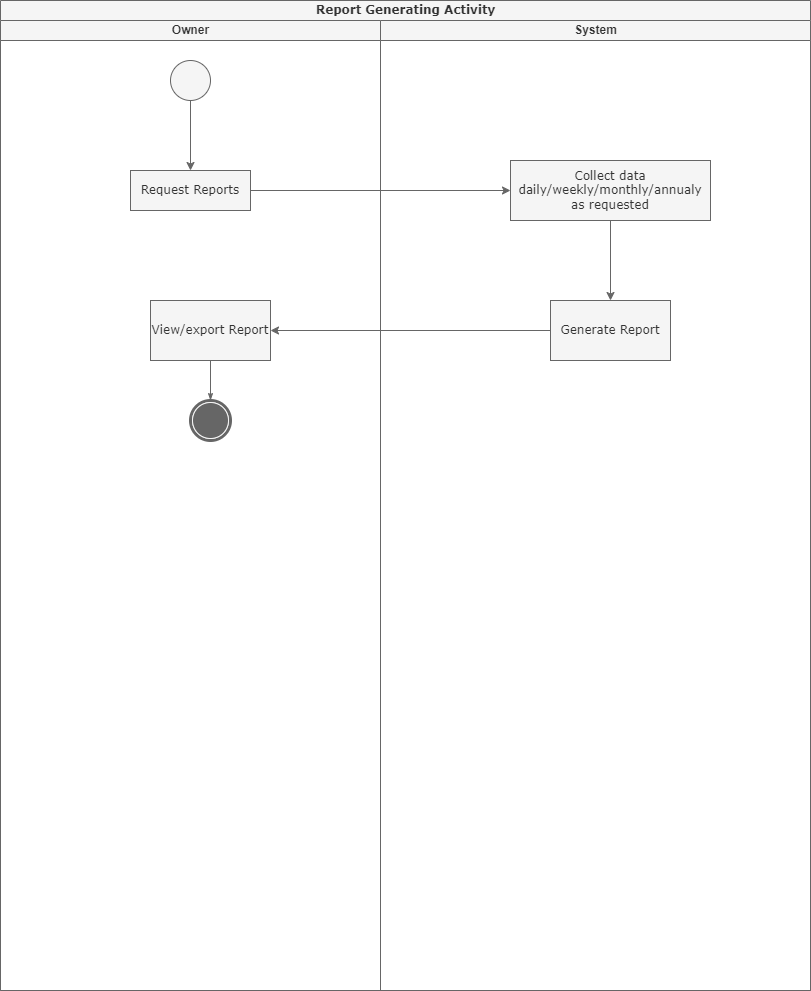

The diagram above was exported from draw.io. Its source (the exported page's mxGraphModel, read from the mxfile embedded in the PNG):
<mxGraphModel dx="864" dy="516" grid="1" gridSize="10" guides="1" tooltips="1" connect="1" arrows="1" fold="1" page="1" pageScale="1" pageWidth="850" pageHeight="1100" background="none" math="0" shadow="0">
  <root>
    <mxCell id="0" />
    <mxCell id="1" parent="0" />
    <mxCell id="1c1d494c118603dd-1" value="Report Generating Activity" style="swimlane;html=1;childLayout=stackLayout;startSize=20;rounded=0;shadow=0;comic=0;labelBackgroundColor=none;strokeWidth=1;fontFamily=Verdana;fontSize=12;align=center;fillColor=#f5f5f5;fontColor=#333333;strokeColor=#666666;" parent="1" vertex="1">
      <mxGeometry x="40" y="20" width="810" height="990" as="geometry" />
    </mxCell>
    <mxCell id="1c1d494c118603dd-2" value="Owner" style="swimlane;html=1;startSize=20;fillColor=#f5f5f5;fontColor=#333333;strokeColor=#666666;" parent="1c1d494c118603dd-1" vertex="1">
      <mxGeometry y="20" width="380" height="970" as="geometry" />
    </mxCell>
    <mxCell id="_BzzEDEghYcqAq2hibJa-2" value="" style="edgeStyle=orthogonalEdgeStyle;rounded=0;orthogonalLoop=1;jettySize=auto;html=1;fillColor=#f5f5f5;strokeColor=#666666;" edge="1" parent="1c1d494c118603dd-2" source="60571a20871a0731-4" target="_BzzEDEghYcqAq2hibJa-1">
      <mxGeometry relative="1" as="geometry" />
    </mxCell>
    <mxCell id="60571a20871a0731-4" value="" style="ellipse;whiteSpace=wrap;html=1;rounded=0;shadow=0;comic=0;labelBackgroundColor=none;strokeWidth=1;fillColor=#f5f5f5;fontFamily=Verdana;fontSize=12;align=center;fontColor=#333333;strokeColor=#666666;" parent="1c1d494c118603dd-2" vertex="1">
      <mxGeometry x="170" y="40" width="40" height="40" as="geometry" />
    </mxCell>
    <mxCell id="_BzzEDEghYcqAq2hibJa-1" value="Request Reports" style="whiteSpace=wrap;html=1;fontFamily=Verdana;fillColor=#f5f5f5;rounded=0;shadow=0;comic=0;labelBackgroundColor=none;strokeWidth=1;fontColor=#333333;strokeColor=#666666;" vertex="1" parent="1c1d494c118603dd-2">
      <mxGeometry x="130" y="150" width="120" height="40" as="geometry" />
    </mxCell>
    <mxCell id="_BzzEDEghYcqAq2hibJa-8" value="View/export Report" style="whiteSpace=wrap;html=1;fontFamily=Verdana;fillColor=#f5f5f5;rounded=0;shadow=0;comic=0;labelBackgroundColor=none;strokeWidth=1;fontColor=#333333;strokeColor=#666666;" vertex="1" parent="1c1d494c118603dd-2">
      <mxGeometry x="150" y="280" width="120" height="60" as="geometry" />
    </mxCell>
    <mxCell id="1c1d494c118603dd-45" style="edgeStyle=none;rounded=0;html=1;labelBackgroundColor=none;startArrow=none;startFill=0;startSize=5;endArrow=classicThin;endFill=1;endSize=5;jettySize=auto;orthogonalLoop=1;strokeWidth=1;fontFamily=Verdana;fontSize=12;fillColor=#f5f5f5;strokeColor=#666666;" parent="1c1d494c118603dd-2" target="60571a20871a0731-5" edge="1">
      <mxGeometry relative="1" as="geometry">
        <mxPoint x="210" y="340" as="sourcePoint" />
      </mxGeometry>
    </mxCell>
    <mxCell id="60571a20871a0731-5" value="" style="shape=mxgraph.bpmn.shape;html=1;verticalLabelPosition=bottom;labelBackgroundColor=#ffffff;verticalAlign=top;perimeter=ellipsePerimeter;outline=end;symbol=terminate;rounded=0;shadow=0;comic=0;strokeWidth=1;fontFamily=Verdana;fontSize=12;align=center;fillColor=#f5f5f5;fontColor=#333333;strokeColor=#666666;" parent="1c1d494c118603dd-2" vertex="1">
      <mxGeometry x="190" y="380" width="40" height="40" as="geometry" />
    </mxCell>
    <mxCell id="1c1d494c118603dd-3" value="System" style="swimlane;html=1;startSize=20;fillColor=#f5f5f5;fontColor=#333333;strokeColor=#666666;" parent="1c1d494c118603dd-1" vertex="1">
      <mxGeometry x="380" y="20" width="430" height="970" as="geometry" />
    </mxCell>
    <mxCell id="_BzzEDEghYcqAq2hibJa-6" value="" style="edgeStyle=orthogonalEdgeStyle;rounded=0;orthogonalLoop=1;jettySize=auto;html=1;fillColor=#f5f5f5;strokeColor=#666666;" edge="1" parent="1c1d494c118603dd-3" source="_BzzEDEghYcqAq2hibJa-3" target="_BzzEDEghYcqAq2hibJa-5">
      <mxGeometry relative="1" as="geometry" />
    </mxCell>
    <mxCell id="_BzzEDEghYcqAq2hibJa-3" value="Collect data daily/weekly/monthly/annualy as requested" style="whiteSpace=wrap;html=1;fontFamily=Verdana;fillColor=#f5f5f5;rounded=0;shadow=0;comic=0;labelBackgroundColor=none;strokeWidth=1;fontColor=#333333;strokeColor=#666666;" vertex="1" parent="1c1d494c118603dd-3">
      <mxGeometry x="130" y="140" width="200" height="60" as="geometry" />
    </mxCell>
    <mxCell id="_BzzEDEghYcqAq2hibJa-5" value="Generate Report" style="whiteSpace=wrap;html=1;fontFamily=Verdana;fillColor=#f5f5f5;rounded=0;shadow=0;comic=0;labelBackgroundColor=none;strokeWidth=1;fontColor=#333333;strokeColor=#666666;" vertex="1" parent="1c1d494c118603dd-3">
      <mxGeometry x="170" y="280" width="120" height="60" as="geometry" />
    </mxCell>
    <mxCell id="_BzzEDEghYcqAq2hibJa-4" value="" style="edgeStyle=orthogonalEdgeStyle;rounded=0;orthogonalLoop=1;jettySize=auto;html=1;fillColor=#f5f5f5;strokeColor=#666666;" edge="1" parent="1c1d494c118603dd-1" source="_BzzEDEghYcqAq2hibJa-1" target="_BzzEDEghYcqAq2hibJa-3">
      <mxGeometry relative="1" as="geometry" />
    </mxCell>
    <mxCell id="_BzzEDEghYcqAq2hibJa-9" value="" style="edgeStyle=orthogonalEdgeStyle;rounded=0;orthogonalLoop=1;jettySize=auto;html=1;fillColor=#f5f5f5;strokeColor=#666666;" edge="1" parent="1c1d494c118603dd-1" source="_BzzEDEghYcqAq2hibJa-5" target="_BzzEDEghYcqAq2hibJa-8">
      <mxGeometry relative="1" as="geometry" />
    </mxCell>
  </root>
</mxGraphModel>